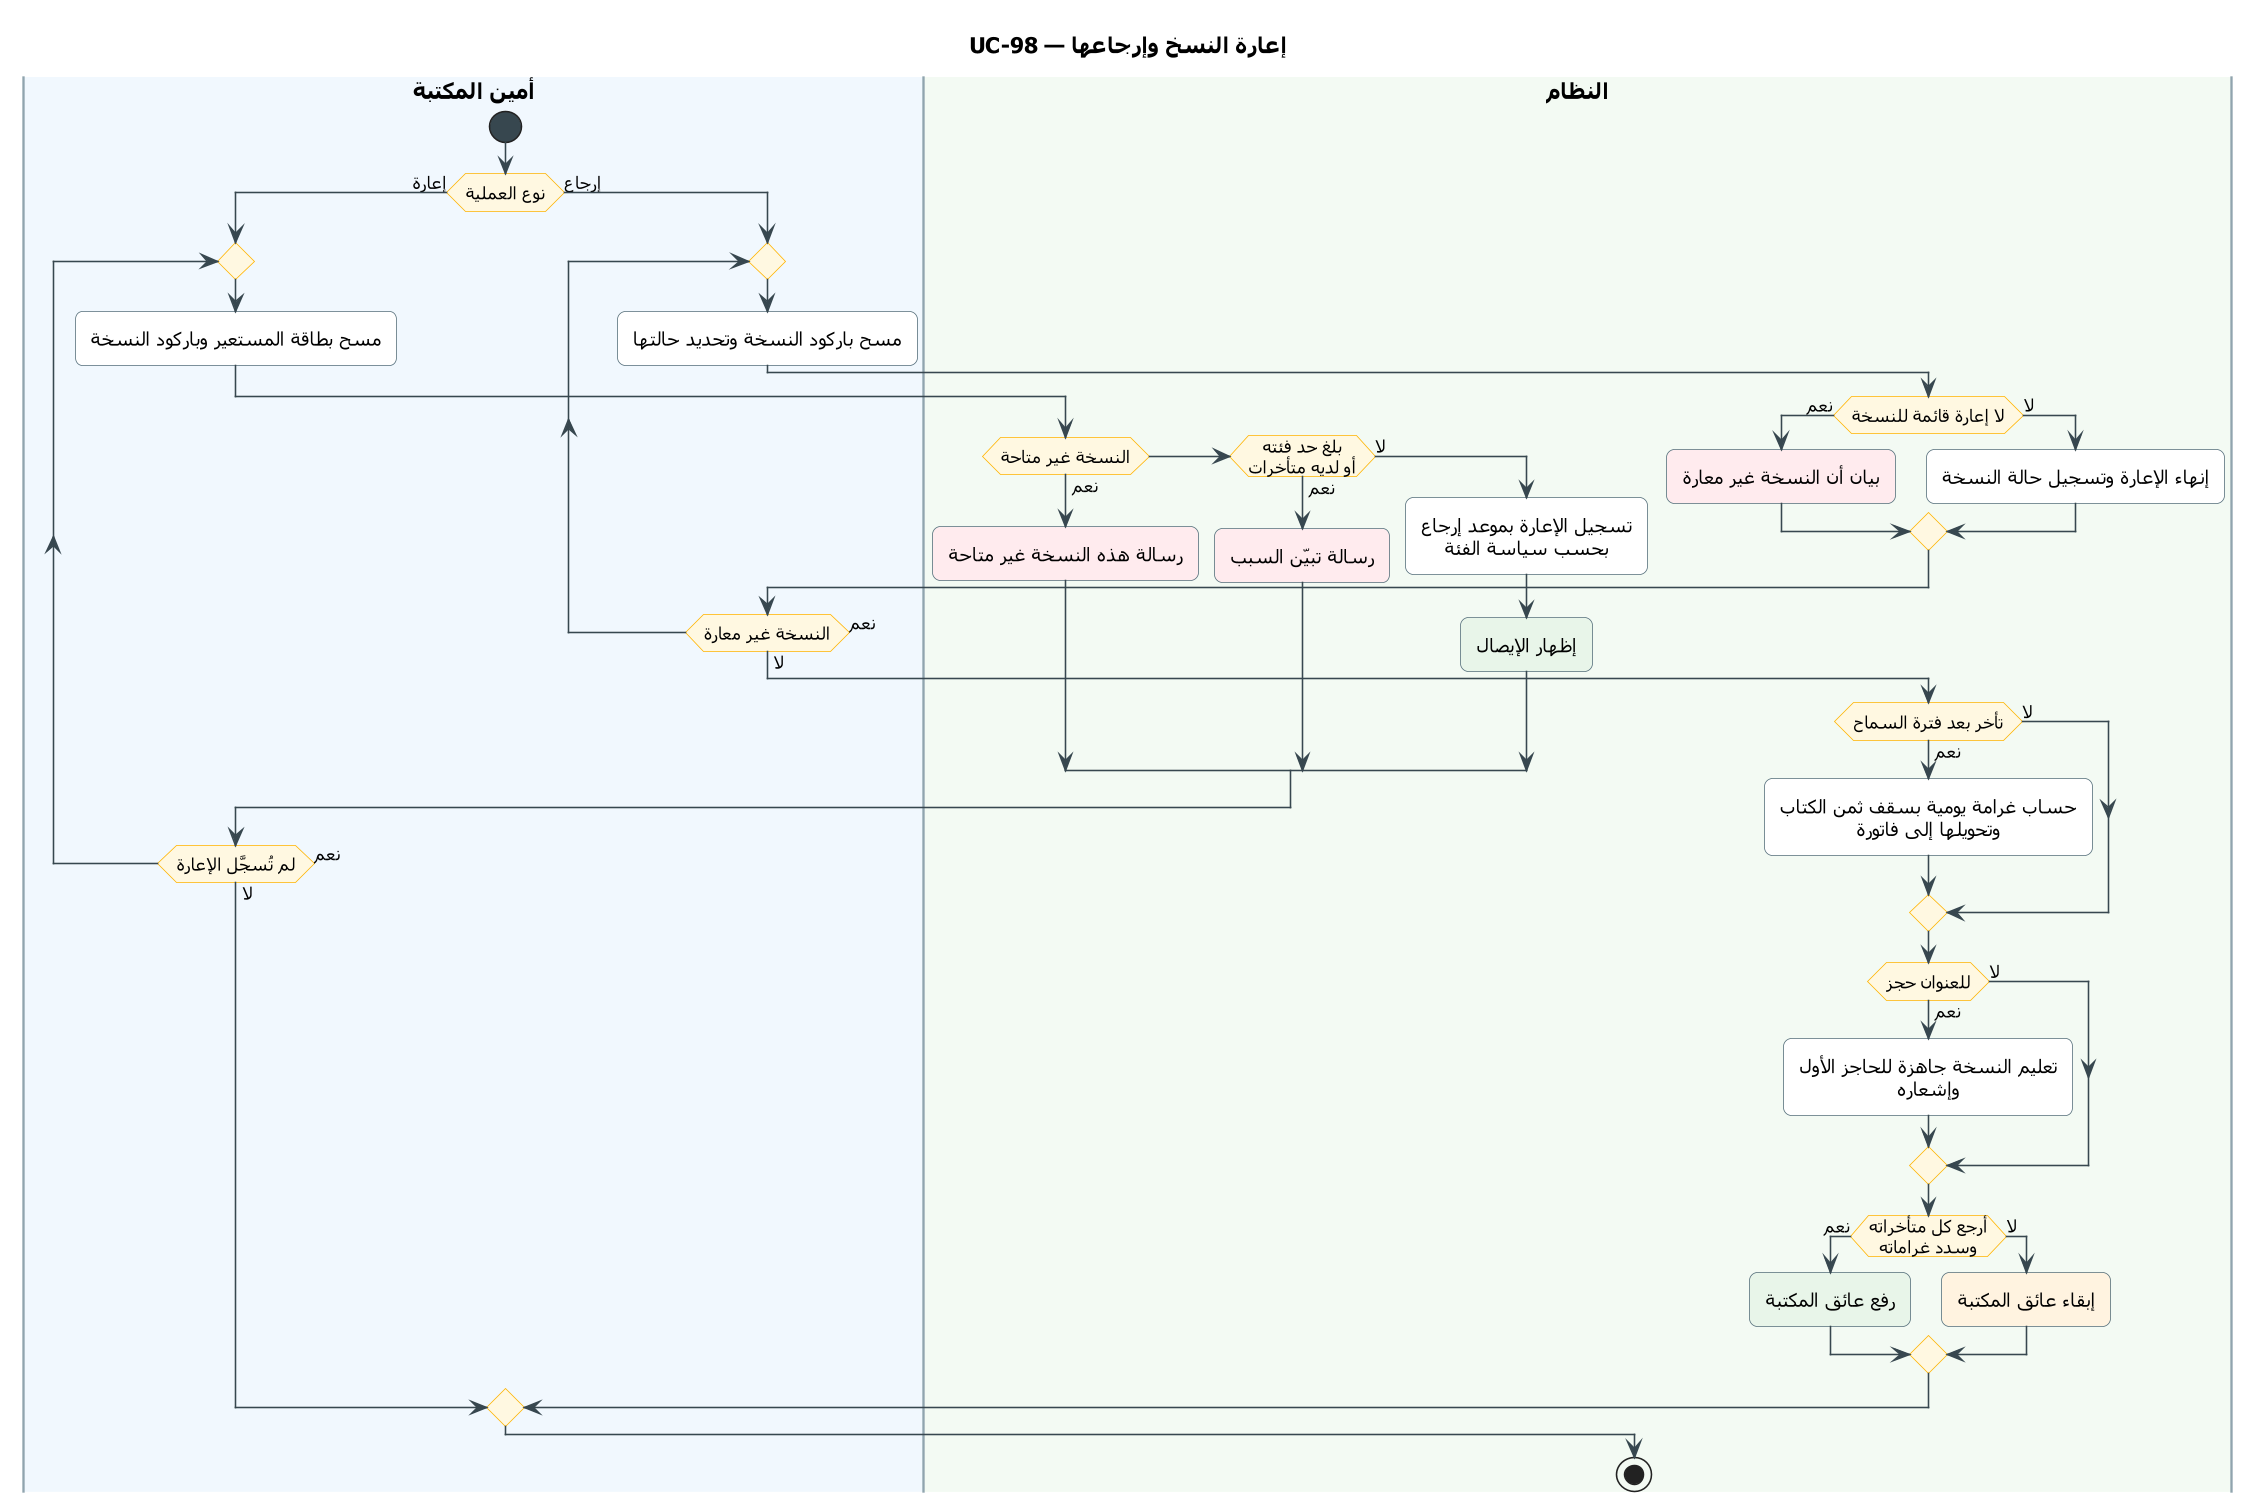

The diagram above was rendered by PlantUML. Its source (embedded in the PNG):
@startuml UC-98
skinparam dpi 150
' ===== النمط الموحّد (انسخه مع المخطط) =====
skinparam defaultFontName Tahoma
skinparam shadowing false
skinparam roundcorner 10
skinparam defaultTextAlignment center
skinparam ArrowColor #37474F
skinparam ActivityBackgroundColor #FFFFFF
skinparam ActivityBorderColor #546E7A
skinparam ActivityDiamondBackgroundColor #FFF8E1
skinparam ActivityDiamondBorderColor #FFB300
skinparam ActivityStartColor #37474F
skinparam ActivityEndColor #37474F
skinparam ActivityBarColor #37474F
skinparam NoteBackgroundColor #FFF8E1
skinparam NoteBorderColor #FFB300
skinparam SwimlaneBorderColor #90A4AE
skinparam SwimlaneTitleFontSize 14
skinparam SwimlaneTitleFontStyle bold
' ===== المخطط =====
title UC-98 — إعارة النسخ وإرجاعها

|#F1F8FE|أمين المكتبة|
|#F3FAF3|النظام|
|أمين المكتبة|
start
if (نوع العملية) then (إعارة)
  repeat
    :مسح بطاقة المستعير وباركود النسخة;
    |النظام|
    if (النسخة غير متاحة) then (نعم)
      #FFEBEE:رسالة هذه النسخة غير متاحة;
    elseif (بلغ حد فئته\nأو لديه متأخرات) then (نعم)
      #FFEBEE:رسالة تبيّن السبب;
    else (لا)
      :تسجيل الإعارة بموعد إرجاع
      بحسب سياسة الفئة;
      #E8F5E9:إظهار الإيصال;
    endif
    |أمين المكتبة|
  repeat while (لم تُسجَّل الإعارة) is (نعم) not (لا)
else (إرجاع)
  repeat
    :مسح باركود النسخة وتحديد حالتها;
    |النظام|
    if (لا إعارة قائمة للنسخة) then (نعم)
      #FFEBEE:بيان أن النسخة غير معارة;
    else (لا)
      :إنهاء الإعارة وتسجيل حالة النسخة;
    endif
    |أمين المكتبة|
  repeat while (النسخة غير معارة) is (نعم) not (لا)
  |النظام|
  if (تأخر بعد فترة السماح) then (نعم)
    :حساب غرامة يومية بسقف ثمن الكتاب
    وتحويلها إلى فاتورة;
  else (لا)
  endif
  if (للعنوان حجز) then (نعم)
    :تعليم النسخة جاهزة للحاجز الأول
    وإشعاره;
  else (لا)
  endif
  if (أرجع كل متأخراته\nوسدد غراماته) then (نعم)
    #E8F5E9:رفع عائق المكتبة;
  else (لا)
    #FFF3E0:إبقاء عائق المكتبة;
  endif
endif
stop
@enduml